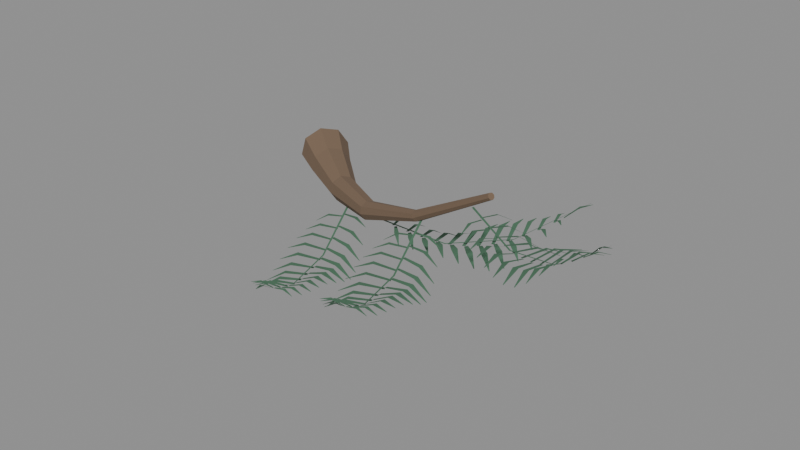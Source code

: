 # Source: conifer-unit.blend  (saved by Blender 5.2.44; exported with 4.5.12 LTS)
import bpy
from mathutils import Matrix  # noqa: F401  (used for matrix-valued properties, if any)

bpy.ops.wm.read_factory_settings(use_empty=True)
scene = bpy.context.scene
scene.name = 'Scene'

# ---- collections
col_export = bpy.data.collections.new('EXPORT'); scene.collection.children.link(col_export)

# ---- materials (node trees are filled in below, after node groups)
mat_bark_warm = bpy.data.materials.new('bark_warm')
mat_bark_warm.use_backface_culling = True
mat_bark_warm.diffuse_color = (0.1845, 0.1221, 0.07819, 1.0)
mat_bark_warm.roughness = 0.92
mat_needles_mid = bpy.data.materials.new('needles_mid')
mat_needles_mid.diffuse_color = (0.0648, 0.159, 0.09306, 1.0)
mat_needles_mid.roughness = 0.92
mat_young_growth = bpy.data.materials.new('young_growth')
mat_young_growth.diffuse_color = (0.1651, 0.2623, 0.1221, 1.0)
mat_young_growth.roughness = 0.92

# ---- material node trees
mat_bark_warm.use_nodes = True; mat_bark_warm.node_tree.nodes.clear()
_N = mat_bark_warm.node_tree.nodes; _L = mat_bark_warm.node_tree.links
n0 = _N.new('ShaderNodeBsdfPrincipled'); n0.name = 'Principled BSDF'; n0.location = (0, 0)
n0.inputs[0].default_value = (0.1845, 0.1221, 0.07819, 1.0)
n0.inputs[2].default_value = 0.92
n0.inputs[10].default_value = 0.005
n1 = _N.new('ShaderNodeOutputMaterial'); n1.name = 'Material Output'; n1.location = (0, 0)
_L.new(n0.outputs[0], n1.inputs[0])
n1.is_active_output = True
mat_needles_mid.use_nodes = True; mat_needles_mid.node_tree.nodes.clear()
_N = mat_needles_mid.node_tree.nodes; _L = mat_needles_mid.node_tree.links
n0 = _N.new('ShaderNodeBsdfPrincipled'); n0.name = 'Principled BSDF'; n0.location = (0, 0)
n0.inputs[0].default_value = (0.0648, 0.159, 0.09306, 1.0)
n0.inputs[2].default_value = 0.92
n0.inputs[10].default_value = 0.005
n1 = _N.new('ShaderNodeOutputMaterial'); n1.name = 'Material Output'; n1.location = (0, 0)
_L.new(n0.outputs[0], n1.inputs[0])
n1.is_active_output = True
mat_young_growth.use_nodes = True; mat_young_growth.node_tree.nodes.clear()
_N = mat_young_growth.node_tree.nodes; _L = mat_young_growth.node_tree.links
n0 = _N.new('ShaderNodeBsdfPrincipled'); n0.name = 'Principled BSDF'; n0.location = (0, 0)
n0.inputs[0].default_value = (0.1651, 0.2623, 0.1221, 1.0)
n0.inputs[2].default_value = 0.92
n0.inputs[10].default_value = 0.005
n1 = _N.new('ShaderNodeOutputMaterial'); n1.name = 'Material Output'; n1.location = (0, 0)
_L.new(n0.outputs[0], n1.inputs[0])
n1.is_active_output = True

# ---- meshes
me_unchanged_r12_wood_excerpt_mesh = bpy.data.meshes.new('Unchanged r12 wood excerpt-mesh')
me_unchanged_r12_wood_excerpt_mesh.from_pydata([(-0.07992, -0.04736, 5.49), (-0.06753, -0.01981, 5.445), (-0.03742, 0.02424, 5.433), (-0.007232, 0.059, 5.463), (0.00535, 0.0641, 5.515), (-0.007043, 0.03655, 5.561), (-0.03715, -0.00751, 5.572), (-0.06734, -0.04227, 5.543), (0.007418, -0.09407, 5.48), (0.01858, -0.07278, 5.443), (0.04254, -0.03705, 5.433), (0.06526, -0.007796, 5.457), (0.07343, -0.002164, 5.5), (0.06226, -0.02345, 5.537), (0.03831, -0.05919, 5.546), (0.01559, -0.08844, 5.522), (0.1477, -0.1666, 5.476), (0.157, -0.1534, 5.451), (0.172, -0.1287, 5.445), (0.184, -0.107, 5.461), (0.1859, -0.1008, 5.49), (0.1766, -0.114, 5.514), (0.1616, -0.1386, 5.521), (0.1496, -0.1604, 5.505), (0.3396, -0.2565, 5.504), (0.3479, -0.2478, 5.487), (0.3569, -0.2296, 5.482), (0.3612, -0.2125, 5.493), (0.3584, -0.2065, 5.513), (0.3501, -0.2151, 5.53), (0.3411, -0.2334, 5.534), (0.3367, -0.2505, 5.523), (0.5685, -0.3217, 5.591), (0.5741, -0.3167, 5.582), (0.5781, -0.306, 5.58), (0.578, -0.2958, 5.585), (0.5739, -0.2922, 5.596), (0.5682, -0.2972, 5.604), (0.5642, -0.3079, 5.607), (0.5644, -0.3181, 5.601), (0.8234, -0.3662, 5.741), (0.8269, -0.3631, 5.736), (0.829, -0.3566, 5.735), (0.8283, -0.3506, 5.738), (0.8252, -0.3485, 5.744), (0.8217, -0.3516, 5.749), (0.8196, -0.3581, 5.75), (0.8203, -0.3641, 5.747)], [], [(7, 6, 5, 4, 3, 2, 1, 0), (0, 1, 9, 8), (1, 2, 10, 9), (2, 3, 11, 10), (3, 4, 12, 11), (4, 5, 13, 12), (5, 6, 14, 13), (6, 7, 15, 14), (7, 0, 8, 15), (8, 9, 17, 16), (9, 10, 18, 17), (10, 11, 19, 18), (11, 12, 20, 19), (12, 13, 21, 20), (13, 14, 22, 21), (14, 15, 23, 22), (15, 8, 16, 23), (16, 17, 25, 24), (17, 18, 26, 25), (18, 19, 27, 26), (19, 20, 28, 27), (20, 21, 29, 28), (21, 22, 30, 29), (22, 23, 31, 30), (23, 16, 24, 31), (24, 25, 33, 32), (25, 26, 34, 33), (26, 27, 35, 34), (27, 28, 36, 35), (28, 29, 37, 36), (29, 30, 38, 37), (30, 31, 39, 38), (31, 24, 32, 39), (32, 33, 41, 40), (33, 34, 42, 41), (34, 35, 43, 42), (35, 36, 44, 43), (36, 37, 45, 44), (37, 38, 46, 45), (38, 39, 47, 46), (39, 32, 40, 47), (40, 41, 42, 43, 44, 45, 46, 47)])
me_unchanged_r12_wood_excerpt_mesh.materials.append(mat_bark_warm)
me_unchanged_r12_wood_excerpt_mesh.update()
me_original_thin_needle_surfaces___a_ribbon_mesh = bpy.data.meshes.new('Original thin needle surfaces | a-ribbon-mesh')
me_original_thin_needle_surfaces___a_ribbon_mesh.from_pydata([(0.2265, -0.1668, 5.474), (0.2205, -0.1687, 5.474), (0.2748, -0.3326, 5.39), (0.2704, -0.334, 5.39), (0.3274, -0.5002, 5.395), (0.3245, -0.5011, 5.395), (0.3858, -0.6746, 5.489), (0.3849, -0.6749, 5.489), (0.234, -0.2007, 5.451), (0.234, -0.2076, 5.451), (0.2759, -0.1983, 5.453), (0.276, -0.2097, 5.453), (0.3104, -0.2034, 5.435), (0.3104, -0.2048, 5.435), (0.2376, -0.2128, 5.447), (0.2337, -0.2071, 5.447), (0.2045, -0.2387, 5.45), (0.1979, -0.2293, 5.45), (0.1735, -0.2544, 5.431), (0.1727, -0.2532, 5.431), (0.2442, -0.2351, 5.431), (0.2442, -0.2431, 5.431), (0.2923, -0.2326, 5.428), (0.2923, -0.2459, 5.428), (0.3317, -0.2388, 5.402), (0.3317, -0.2404, 5.402), (0.2483, -0.2482, 5.427), (0.2436, -0.2417, 5.427), (0.2104, -0.2787, 5.437), (0.2026, -0.2679, 5.437), (0.1748, -0.2973, 5.421), (0.1738, -0.296, 5.421), (0.2547, -0.2698, 5.413), (0.2546, -0.2786, 5.413), (0.3076, -0.2675, 5.407), (0.3074, -0.2823, 5.407), (0.3508, -0.2748, 5.376), (0.3508, -0.2766, 5.376), (0.2591, -0.2836, 5.41), (0.2537, -0.2765, 5.41), (0.2181, -0.3177, 5.426), (0.2093, -0.3059, 5.426), (0.1794, -0.3387, 5.412), (0.1784, -0.3373, 5.412), (0.2654, -0.3046, 5.398), (0.2652, -0.3141, 5.398), (0.3224, -0.3028, 5.394), (0.322, -0.3185, 5.394), (0.3689, -0.311, 5.362), (0.3689, -0.3129, 5.362), (0.2699, -0.319, 5.396), (0.2642, -0.3114, 5.396), (0.2267, -0.3558, 5.414), (0.2171, -0.3432, 5.414), (0.1856, -0.3786, 5.401), (0.1845, -0.3771, 5.401), (0.2762, -0.3397, 5.387), (0.2759, -0.3495, 5.387), (0.3362, -0.3382, 5.39), (0.3357, -0.3546, 5.39), (0.385, -0.3472, 5.363), (0.385, -0.3491, 5.363), (0.2809, -0.3543, 5.386), (0.2749, -0.3466, 5.386), (0.2358, -0.3929, 5.402), (0.2258, -0.3799, 5.402), (0.1929, -0.4169, 5.385), (0.1917, -0.4154, 5.385), (0.2873, -0.3749, 5.381), (0.2869, -0.3848, 5.381), (0.3473, -0.374, 5.394), (0.3466, -0.3904, 5.394), (0.3961, -0.3834, 5.376), (0.396, -0.3854, 5.376), (0.2919, -0.3897, 5.381), (0.2859, -0.3819, 5.38), (0.2462, -0.4288, 5.391), (0.2361, -0.4158, 5.391), (0.2027, -0.4533, 5.37), (0.2015, -0.4517, 5.37), (0.2985, -0.4105, 5.38), (0.298, -0.4201, 5.38), (0.3553, -0.41, 5.402), (0.3545, -0.426, 5.402), (0.4013, -0.4196, 5.391), (0.4012, -0.4215, 5.391), (0.3031, -0.425, 5.38), (0.2972, -0.4174, 5.38), (0.2584, -0.4633, 5.386), (0.2486, -0.4506, 5.385), (0.216, -0.4873, 5.361), (0.2148, -0.4858, 5.361), (0.3099, -0.4462, 5.383), (0.3094, -0.4553, 5.383), (0.362, -0.4458, 5.409), (0.3611, -0.461, 5.409), (0.4041, -0.4549, 5.403), (0.404, -0.4567, 5.404), (0.3144, -0.4603, 5.384), (0.3088, -0.453, 5.384), (0.2719, -0.4966, 5.388), (0.2627, -0.4845, 5.388), (0.2317, -0.5192, 5.364), (0.2306, -0.5178, 5.364), (0.3214, -0.4821, 5.391), (0.3211, -0.4905, 5.391), (0.3691, -0.4812, 5.416), (0.3684, -0.4952, 5.416), (0.4077, -0.4891, 5.411), (0.4076, -0.4908, 5.411), (0.3257, -0.4956, 5.392), (0.3207, -0.4889, 5.392), (0.2864, -0.5287, 5.4), (0.278, -0.5175, 5.399), (0.2492, -0.5492, 5.38), (0.2482, -0.5479, 5.38), (0.3331, -0.5182, 5.403), (0.3329, -0.5257, 5.403), (0.3766, -0.5166, 5.422), (0.3763, -0.5291, 5.423), (0.412, -0.5231, 5.416), (0.412, -0.5246, 5.416), (0.3372, -0.5309, 5.405), (0.3328, -0.5249, 5.405), (0.3023, -0.5597, 5.417), (0.2948, -0.5497, 5.417), (0.2693, -0.5775, 5.405), (0.2684, -0.5763, 5.405), (0.345, -0.5544, 5.419), (0.345, -0.5609, 5.419), (0.3836, -0.5525, 5.432), (0.3835, -0.5633, 5.432), (0.4151, -0.5576, 5.423), (0.4151, -0.5589, 5.423), (0.3489, -0.5662, 5.422), (0.3451, -0.561, 5.422), (0.3197, -0.5901, 5.438), (0.3134, -0.5814, 5.438), (0.2921, -0.6045, 5.432), (0.2913, -0.6035, 5.432), (0.3571, -0.5908, 5.438), (0.3571, -0.5961, 5.438), (0.3897, -0.5889, 5.446), (0.3897, -0.5978, 5.446), (0.4163, -0.5929, 5.436), (0.4163, -0.594, 5.436), (0.3608, -0.6016, 5.442), (0.3576, -0.5972, 5.441), (0.3378, -0.6205, 5.459), (0.3325, -0.6133, 5.459), (0.3158, -0.6317, 5.457), (0.3152, -0.6309, 5.457), (0.3674, -0.6139, 5.451), (0.3615, -0.6158, 5.451), (0.3827, -0.6499, 5.479), (0.3719, -0.6534, 5.479), (0.3885, -0.6816, 5.486), (0.3871, -0.6821, 5.486), (0.3994, -0.2502, 5.511), (0.4023, -0.2559, 5.511), (0.5554, -0.1699, 5.456), (0.5576, -0.1742, 5.456), (0.7157, -0.09145, 5.49), (0.7172, -0.09431, 5.49), (0.8853, -0.01278, 5.616), (0.8858, -0.01374, 5.616), (0.4314, -0.2356, 5.494), (0.4383, -0.2345, 5.495), (0.4215, -0.1935, 5.498), (0.433, -0.1916, 5.5), (0.4236, -0.1563, 5.481), (0.425, -0.1561, 5.481), (0.4428, -0.2297, 5.492), (0.4377, -0.2346, 5.491), (0.4738, -0.2597, 5.497), (0.4654, -0.2678, 5.495), (0.4975, -0.2875, 5.479), (0.4965, -0.2885, 5.478), (0.4636, -0.2184, 5.479), (0.4716, -0.2172, 5.481), (0.4534, -0.1698, 5.478), (0.4668, -0.1677, 5.481), (0.457, -0.1268, 5.455), (0.4586, -0.1266, 5.455), (0.476, -0.2121, 5.478), (0.4702, -0.2178, 5.477), (0.5114, -0.2468, 5.491), (0.5018, -0.2563, 5.489), (0.5383, -0.279, 5.476), (0.5372, -0.2801, 5.475), (0.4962, -0.2013, 5.467), (0.5051, -0.2, 5.469), (0.486, -0.1475, 5.464), (0.5009, -0.1454, 5.466), (0.4909, -0.1001, 5.435), (0.4927, -0.0998, 5.435), (0.5093, -0.1946, 5.467), (0.503, -0.2011, 5.466), (0.5479, -0.2322, 5.486), (0.5374, -0.243, 5.484), (0.5774, -0.2674, 5.474), (0.5761, -0.2687, 5.474), (0.529, -0.1842, 5.459), (0.5386, -0.183, 5.46), (0.5185, -0.1262, 5.457), (0.5344, -0.1242, 5.46), (0.524, -0.07525, 5.428), (0.5259, -0.075, 5.429), (0.5427, -0.1773, 5.459), (0.536, -0.1843, 5.458), (0.5841, -0.217, 5.481), (0.573, -0.2287, 5.479), (0.6158, -0.2543, 5.469), (0.6144, -0.2557, 5.469), (0.5622, -0.1672, 5.454), (0.5722, -0.1661, 5.456), (0.5506, -0.1067, 5.46), (0.5672, -0.1047, 5.462), (0.5558, -0.05359, 5.436), (0.5578, -0.05336, 5.437), (0.5762, -0.1602, 5.455), (0.5693, -0.1675, 5.454), (0.62, -0.2014, 5.475), (0.6086, -0.2135, 5.473), (0.6537, -0.2401, 5.46), (0.6523, -0.2416, 5.46), (0.5958, -0.1503, 5.454), (0.6058, -0.1492, 5.456), (0.5832, -0.09035, 5.47), (0.5998, -0.08856, 5.473), (0.5876, -0.03788, 5.455), (0.5896, -0.03766, 5.455), (0.6098, -0.1433, 5.456), (0.6029, -0.1506, 5.454), (0.6551, -0.1848, 5.471), (0.6436, -0.1969, 5.468), (0.6899, -0.2237, 5.451), (0.6885, -0.2251, 5.451), (0.6297, -0.1334, 5.459), (0.6394, -0.1325, 5.46), (0.6167, -0.07736, 5.484), (0.633, -0.0758, 5.487), (0.6206, -0.02827, 5.477), (0.6226, -0.02808, 5.477), (0.6436, -0.1266, 5.461), (0.6368, -0.1337, 5.46), (0.6885, -0.1668, 5.471), (0.6773, -0.1786, 5.468), (0.7231, -0.2045, 5.448), (0.7218, -0.2059, 5.448), (0.6639, -0.1166, 5.468), (0.6731, -0.1158, 5.47), (0.6512, -0.06565, 5.498), (0.6666, -0.06426, 5.5), (0.6546, -0.02093, 5.495), (0.6564, -0.02076, 5.496), (0.6774, -0.1101, 5.472), (0.671, -0.1168, 5.47), (0.7201, -0.1481, 5.48), (0.7094, -0.1594, 5.477), (0.7529, -0.1839, 5.457), (0.7517, -0.1852, 5.457), (0.6984, -0.09999, 5.482), (0.7069, -0.09914, 5.484), (0.6863, -0.05341, 5.51), (0.7004, -0.052, 5.512), (0.6889, -0.01246, 5.509), (0.6906, -0.01229, 5.509), (0.7113, -0.09372, 5.487), (0.7054, -0.09988, 5.485), (0.7499, -0.1293, 5.497), (0.74, -0.1395, 5.495), (0.7796, -0.1626, 5.478), (0.7784, -0.1638, 5.478), (0.7332, -0.08344, 5.501), (0.7408, -0.08255, 5.502), (0.722, -0.04073, 5.523), (0.7346, -0.03926, 5.525), (0.724, -0.003119, 5.519), (0.7255, -0.002942, 5.519), (0.7454, -0.07752, 5.506), (0.74, -0.08297, 5.505), (0.7784, -0.1097, 5.521), (0.7694, -0.1187, 5.519), (0.8035, -0.1397, 5.509), (0.8025, -0.1408, 5.509), (0.7682, -0.06694, 5.524), (0.7748, -0.06608, 5.525), (0.7585, -0.02876, 5.538), (0.7694, -0.02734, 5.54), (0.7602, 0.004866, 5.532), (0.7616, 0.005037, 5.532), (0.7796, -0.06143, 5.529), (0.775, -0.06611, 5.528), (0.8061, -0.08878, 5.548), (0.7984, -0.09658, 5.546), (0.8262, -0.1143, 5.542), (0.8253, -0.1153, 5.542), (0.8035, -0.05048, 5.55), (0.8089, -0.04973, 5.551), (0.7957, -0.01808, 5.559), (0.8047, -0.01683, 5.56), (0.7972, 0.01045, 5.55), (0.7983, 0.0106, 5.551), (0.8139, -0.04543, 5.555), (0.8101, -0.04932, 5.554), (0.8344, -0.06737, 5.574), (0.828, -0.07385, 5.573), (0.8498, -0.08796, 5.573), (0.849, -0.08874, 5.572), (0.8256, -0.03748, 5.567), (0.8285, -0.04321, 5.567), (0.8575, -0.0198, 5.6), (0.8627, -0.0303, 5.6), (0.8893, -0.01058, 5.612), (0.89, -0.01201, 5.612), (0.5925, -0.3106, 5.59), (0.5867, -0.3124, 5.59), (0.6399, -0.4731, 5.522), (0.6356, -0.4745, 5.522), (0.6917, -0.6375, 5.54), (0.6888, -0.6384, 5.54), (0.7492, -0.8087, 5.646), (0.7482, -0.809, 5.646), (0.5998, -0.3438, 5.571), (0.5999, -0.3505, 5.571), (0.6411, -0.341, 5.574), (0.6411, -0.3523, 5.574), (0.6754, -0.3473, 5.556), (0.6754, -0.3487, 5.556), (0.6034, -0.3556, 5.568), (0.5996, -0.3501, 5.568), (0.5707, -0.3808, 5.572), (0.5642, -0.3716, 5.571), (0.5405, -0.3976, 5.553), (0.5398, -0.3965, 5.553), (0.6099, -0.3775, 5.553), (0.6099, -0.3854, 5.554), (0.6573, -0.3751, 5.552), (0.6573, -0.3881, 5.553), (0.6966, -0.3829, 5.527), (0.6966, -0.3845, 5.527), (0.6139, -0.3904, 5.551), (0.6093, -0.384, 5.551), (0.5763, -0.4196, 5.562), (0.5686, -0.409, 5.561), (0.5415, -0.439, 5.547), (0.5406, -0.4378, 5.547), (0.6202, -0.4115, 5.539), (0.6201, -0.4202, 5.539), (0.6723, -0.4096, 5.534), (0.6722, -0.4241, 5.535), (0.7156, -0.4189, 5.505), (0.7156, -0.4207, 5.505), (0.6245, -0.4251, 5.537), (0.6192, -0.4181, 5.537), (0.5837, -0.4574, 5.554), (0.575, -0.4458, 5.553), (0.5459, -0.4791, 5.541), (0.5448, -0.4777, 5.541), (0.6307, -0.4457, 5.527), (0.6305, -0.455, 5.528), (0.6869, -0.4441, 5.524), (0.6865, -0.4596, 5.525), (0.7334, -0.4544, 5.495), (0.7334, -0.4563, 5.495), (0.6351, -0.4598, 5.526), (0.6295, -0.4524, 5.526), (0.5921, -0.4947, 5.546), (0.5827, -0.4823, 5.545), (0.552, -0.5181, 5.533), (0.5508, -0.5166, 5.533), (0.6413, -0.4801, 5.52), (0.641, -0.4897, 5.52), (0.7003, -0.4783, 5.524), (0.6998, -0.4944, 5.525), (0.749, -0.489, 5.499), (0.7489, -0.491, 5.499), (0.6459, -0.4945, 5.519), (0.64, -0.4868, 5.519), (0.6011, -0.5313, 5.537), (0.5913, -0.5186, 5.535), (0.5593, -0.5561, 5.521), (0.5581, -0.5546, 5.521), (0.6522, -0.5147, 5.516), (0.6518, -0.5244, 5.517), (0.711, -0.5127, 5.53), (0.7103, -0.5288, 5.532), (0.7594, -0.5232, 5.514), (0.7594, -0.5252, 5.514), (0.6568, -0.5291, 5.517), (0.6509, -0.5215, 5.516), (0.6114, -0.5669, 5.529), (0.6016, -0.5541, 5.528), (0.5692, -0.5925, 5.509), (0.568, -0.5909, 5.509), (0.6632, -0.5495, 5.518), (0.6628, -0.5589, 5.518), (0.7186, -0.5473, 5.541), (0.7178, -0.5631, 5.542), (0.7642, -0.5574, 5.532), (0.7641, -0.5593, 5.532), (0.6677, -0.5638, 5.519), (0.662, -0.5563, 5.518), (0.6236, -0.6011, 5.526), (0.6139, -0.5886, 5.525), (0.5824, -0.6264, 5.503), (0.5812, -0.625, 5.503), (0.6744, -0.5846, 5.524), (0.6739, -0.5935, 5.524), (0.7251, -0.5822, 5.551), (0.7243, -0.5971, 5.552), (0.7667, -0.5915, 5.547), (0.7666, -0.5932, 5.547), (0.6788, -0.5984, 5.526), (0.6733, -0.5913, 5.525), (0.6369, -0.6338, 5.532), (0.6278, -0.6219, 5.53), (0.5979, -0.6578, 5.509), (0.5968, -0.6564, 5.509), (0.6858, -0.6198, 5.534), (0.6854, -0.628, 5.535), (0.7321, -0.617, 5.56), (0.7315, -0.6308, 5.561), (0.7703, -0.6252, 5.557), (0.7703, -0.6268, 5.557), (0.69, -0.633, 5.537), (0.685, -0.6264, 5.536), (0.6511, -0.6651, 5.545), (0.6428, -0.6541, 5.544), (0.615, -0.6868, 5.527), (0.614, -0.6855, 5.527), (0.6973, -0.6552, 5.549), (0.6971, -0.6625, 5.55), (0.7397, -0.6522, 5.569), (0.7393, -0.6645, 5.57), (0.7748, -0.659, 5.564), (0.7747, -0.6605, 5.564), (0.7013, -0.6677, 5.552), (0.6969, -0.6617, 5.552), (0.6666, -0.6952, 5.566), (0.6593, -0.6854, 5.565), (0.6344, -0.7137, 5.554), (0.6335, -0.7125, 5.553), (0.709, -0.6907, 5.568), (0.7089, -0.6971, 5.568), (0.7467, -0.6879, 5.581), (0.7466, -0.6985, 5.582), (0.778, -0.6936, 5.573), (0.778, -0.6949, 5.573), (0.7128, -0.7023, 5.572), (0.709, -0.6972, 5.571), (0.6837, -0.7247, 5.589), (0.6774, -0.7162, 5.588), (0.6566, -0.7395, 5.583), (0.6558, -0.7385, 5.583), (0.7209, -0.7264, 5.589), (0.7209, -0.7317, 5.59), (0.7528, -0.7241, 5.597), (0.7527, -0.7328, 5.598), (0.7793, -0.7288, 5.589), (0.7793, -0.7298, 5.589), (0.7245, -0.737, 5.594), (0.7213, -0.7328, 5.593), (0.7014, -0.7545, 5.611), (0.6962, -0.7474, 5.611), (0.6798, -0.7658, 5.61), (0.6792, -0.765, 5.61), (0.731, -0.7491, 5.604), (0.7252, -0.751, 5.604), (0.7456, -0.783, 5.633), (0.7349, -0.7864, 5.633), (0.7513, -0.8141, 5.643), (0.7498, -0.8145, 5.643), (0.7686, -0.3447, 5.694), (0.7663, -0.3502, 5.694), (0.9153, -0.4062, 5.658), (0.9136, -0.4103, 5.658), (1.066, -0.4694, 5.703), (1.065, -0.4722, 5.703), (1.226, -0.5366, 5.83), (1.226, -0.5375, 5.83), (0.7971, -0.3587, 5.681), (0.802, -0.3628, 5.682), (0.8204, -0.3258, 5.685), (0.8286, -0.3327, 5.688), (0.849, -0.305, 5.671), (0.8499, -0.3058, 5.671), (0.8079, -0.3631, 5.68), (0.8015, -0.3626, 5.679), (0.8054, -0.4032, 5.686), (0.7948, -0.4023, 5.683), (0.8016, -0.4373, 5.669), (0.8003, -0.4372, 5.669), (0.8277, -0.3711, 5.671), (0.8333, -0.3759, 5.672), (0.8557, -0.3342, 5.671), (0.8651, -0.3422, 5.674), (0.8896, -0.311, 5.65), (0.8908, -0.312, 5.651), (0.8394, -0.3759, 5.671), (0.832, -0.3754, 5.669), (0.8358, -0.4217, 5.684), (0.8234, -0.4208, 5.681), (0.8307, -0.4608, 5.67), (0.8292, -0.4607, 5.67), (0.8585, -0.3837, 5.663), (0.8648, -0.3891, 5.665), (0.8904, -0.3437, 5.66), (0.9008, -0.3528, 5.664), (0.9287, -0.3189, 5.636), (0.9299, -0.32, 5.636), (0.871, -0.3888, 5.664), (0.8627, -0.3884, 5.662), (0.8668, -0.4384, 5.683), (0.853, -0.4377, 5.68), (0.861, -0.481, 5.672), (0.8593, -0.481, 5.672), (0.8897, -0.3964, 5.658), (0.8963, -0.4023, 5.66), (0.9241, -0.3535, 5.658), (0.9351, -0.3633, 5.661), (0.9652, -0.3269, 5.633), (0.9665, -0.3281, 5.634), (0.9027, -0.4017, 5.66), (0.8938, -0.4014, 5.657), (0.8985, -0.4544, 5.682), (0.8838, -0.4539, 5.678), (0.8926, -0.4999, 5.671), (0.8908, -0.4998, 5.671), (0.9211, -0.4093, 5.657), (0.9279, -0.4155, 5.659), (0.9561, -0.3638, 5.663), (0.9674, -0.3742, 5.667), (0.9982, -0.3356, 5.644), (0.9995, -0.3368, 5.644), (0.9344, -0.4147, 5.659), (0.9252, -0.4144, 5.657), (0.9309, -0.4702, 5.679), (0.9156, -0.4697, 5.676), (0.9253, -0.5179, 5.666), (0.9235, -0.5179, 5.666), (0.9529, -0.4224, 5.66), (0.9596, -0.4287, 5.662), (0.9861, -0.3763, 5.676), (0.9973, -0.3868, 5.68), (1.027, -0.3476, 5.664), (1.028, -0.3489, 5.665), (0.9662, -0.4279, 5.663), (0.9569, -0.4276, 5.66), (0.9637, -0.4846, 5.678), (0.9484, -0.4841, 5.674), (0.959, -0.5335, 5.661), (0.9572, -0.5334, 5.66), (0.9849, -0.4356, 5.667), (0.9914, -0.4418, 5.669), (1.015, -0.3914, 5.691), (1.025, -0.4018, 5.695), (1.052, -0.3642, 5.687), (1.053, -0.3654, 5.687), (0.998, -0.4411, 5.671), (0.989, -0.4408, 5.668), (0.9967, -0.497, 5.681), (0.9817, -0.4965, 5.678), (0.9929, -0.5451, 5.661), (0.9911, -0.545, 5.661), (1.017, -0.449, 5.678), (1.023, -0.455, 5.68), (1.043, -0.408, 5.706), (1.054, -0.4179, 5.71), (1.077, -0.3829, 5.706), (1.078, -0.3841, 5.706), (1.03, -0.4544, 5.683), (1.021, -0.4541, 5.681), (1.029, -0.5075, 5.692), (1.015, -0.507, 5.688), (1.026, -0.5531, 5.671), (1.024, -0.5531, 5.671), (1.05, -0.4627, 5.694), (1.055, -0.4681, 5.696), (1.073, -0.4247, 5.72), (1.083, -0.4338, 5.724), (1.104, -0.4015, 5.72), (1.105, -0.4025, 5.721), (1.062, -0.4678, 5.699), (1.054, -0.4674, 5.697), (1.06, -0.5164, 5.71), (1.047, -0.5159, 5.707), (1.056, -0.5582, 5.693), (1.055, -0.5582, 5.693), (1.082, -0.4764, 5.714), (1.088, -0.4812, 5.716), (1.104, -0.4417, 5.735), (1.113, -0.4496, 5.738), (1.132, -0.4201, 5.732), (1.133, -0.4211, 5.733), (1.094, -0.4812, 5.72), (1.087, -0.4809, 5.718), (1.091, -0.5238, 5.734), (1.079, -0.5232, 5.731), (1.086, -0.5603, 5.723), (1.085, -0.5602, 5.723), (1.115, -0.4903, 5.738), (1.12, -0.4944, 5.739), (1.136, -0.4597, 5.751), (1.143, -0.4664, 5.754), (1.161, -0.4405, 5.746), (1.162, -0.4413, 5.746), (1.126, -0.4948, 5.743), (1.12, -0.4945, 5.742), (1.122, -0.5297, 5.761), (1.112, -0.5292, 5.759), (1.117, -0.5598, 5.756), (1.116, -0.5598, 5.756), (1.149, -0.5043, 5.764), (1.152, -0.5076, 5.765), (1.166, -0.4787, 5.772), (1.172, -0.4842, 5.774), (1.188, -0.4626, 5.766), (1.189, -0.4633, 5.766), (1.159, -0.5083, 5.77), (1.154, -0.5081, 5.769), (1.155, -0.5357, 5.788), (1.146, -0.5353, 5.786), (1.15, -0.5594, 5.787), (1.149, -0.5593, 5.786), (1.171, -0.5114, 5.781), (1.169, -0.5169, 5.781), (1.203, -0.5215, 5.814), (1.198, -0.5316, 5.814), (1.229, -0.5375, 5.825), (1.228, -0.5389, 5.825)], [], [(0, 1, 3, 2), (2, 3, 5, 4), (4, 5, 7, 6), (8, 9, 11, 10), (10, 11, 13, 12), (14, 15, 17, 16), (16, 17, 19, 18), (20, 21, 23, 22), (22, 23, 25, 24), (26, 27, 29, 28), (28, 29, 31, 30), (32, 33, 35, 34), (34, 35, 37, 36), (38, 39, 41, 40), (40, 41, 43, 42), (44, 45, 47, 46), (46, 47, 49, 48), (50, 51, 53, 52), (52, 53, 55, 54), (56, 57, 59, 58), (58, 59, 61, 60), (62, 63, 65, 64), (64, 65, 67, 66), (68, 69, 71, 70), (70, 71, 73, 72), (74, 75, 77, 76), (76, 77, 79, 78), (80, 81, 83, 82), (82, 83, 85, 84), (86, 87, 89, 88), (88, 89, 91, 90), (92, 93, 95, 94), (94, 95, 97, 96), (98, 99, 101, 100), (100, 101, 103, 102), (104, 105, 107, 106), (106, 107, 109, 108), (110, 111, 113, 112), (112, 113, 115, 114), (116, 117, 119, 118), (118, 119, 121, 120), (122, 123, 125, 124), (124, 125, 127, 126), (128, 129, 131, 130), (130, 131, 133, 132), (134, 135, 137, 136), (136, 137, 139, 138), (140, 141, 143, 142), (142, 143, 145, 144), (146, 147, 149, 148), (148, 149, 151, 150), (152, 153, 155, 154), (154, 155, 157, 156), (158, 159, 161, 160), (160, 161, 163, 162), (162, 163, 165, 164), (166, 167, 169, 168), (168, 169, 171, 170), (172, 173, 175, 174), (174, 175, 177, 176), (178, 179, 181, 180), (180, 181, 183, 182), (184, 185, 187, 186), (186, 187, 189, 188), (190, 191, 193, 192), (192, 193, 195, 194), (196, 197, 199, 198), (198, 199, 201, 200), (202, 203, 205, 204), (204, 205, 207, 206), (208, 209, 211, 210), (210, 211, 213, 212), (214, 215, 217, 216), (216, 217, 219, 218), (220, 221, 223, 222), (222, 223, 225, 224), (226, 227, 229, 228), (228, 229, 231, 230), (232, 233, 235, 234), (234, 235, 237, 236), (238, 239, 241, 240), (240, 241, 243, 242), (244, 245, 247, 246), (246, 247, 249, 248), (250, 251, 253, 252), (252, 253, 255, 254), (256, 257, 259, 258), (258, 259, 261, 260), (262, 263, 265, 264), (264, 265, 267, 266), (268, 269, 271, 270), (270, 271, 273, 272), (274, 275, 277, 276), (276, 277, 279, 278), (280, 281, 283, 282), (282, 283, 285, 284), (286, 287, 289, 288), (288, 289, 291, 290), (292, 293, 295, 294), (294, 295, 297, 296), (298, 299, 301, 300), (300, 301, 303, 302), (304, 305, 307, 306), (306, 307, 309, 308), (310, 311, 313, 312), (312, 313, 315, 314), (316, 317, 319, 318), (318, 319, 321, 320), (320, 321, 323, 322), (324, 325, 327, 326), (326, 327, 329, 328), (330, 331, 333, 332), (332, 333, 335, 334), (336, 337, 339, 338), (338, 339, 341, 340), (342, 343, 345, 344), (344, 345, 347, 346), (348, 349, 351, 350), (350, 351, 353, 352), (354, 355, 357, 356), (356, 357, 359, 358), (360, 361, 363, 362), (362, 363, 365, 364), (366, 367, 369, 368), (368, 369, 371, 370), (372, 373, 375, 374), (374, 375, 377, 376), (378, 379, 381, 380), (380, 381, 383, 382), (384, 385, 387, 386), (386, 387, 389, 388), (390, 391, 393, 392), (392, 393, 395, 394), (396, 397, 399, 398), (398, 399, 401, 400), (402, 403, 405, 404), (404, 405, 407, 406), (408, 409, 411, 410), (410, 411, 413, 412), (414, 415, 417, 416), (416, 417, 419, 418), (420, 421, 423, 422), (422, 423, 425, 424), (426, 427, 429, 428), (428, 429, 431, 430), (432, 433, 435, 434), (434, 435, 437, 436), (438, 439, 441, 440), (440, 441, 443, 442), (444, 445, 447, 446), (446, 447, 449, 448), (450, 451, 453, 452), (452, 453, 455, 454), (456, 457, 459, 458), (458, 459, 461, 460), (462, 463, 465, 464), (464, 465, 467, 466), (468, 469, 471, 470), (470, 471, 473, 472), (474, 475, 477, 476), (476, 477, 479, 478), (478, 479, 481, 480), (482, 483, 485, 484), (484, 485, 487, 486), (488, 489, 491, 490), (490, 491, 493, 492), (494, 495, 497, 496), (496, 497, 499, 498), (500, 501, 503, 502), (502, 503, 505, 504), (506, 507, 509, 508), (508, 509, 511, 510), (512, 513, 515, 514), (514, 515, 517, 516), (518, 519, 521, 520), (520, 521, 523, 522), (524, 525, 527, 526), (526, 527, 529, 528), (530, 531, 533, 532), (532, 533, 535, 534), (536, 537, 539, 538), (538, 539, 541, 540), (542, 543, 545, 544), (544, 545, 547, 546), (548, 549, 551, 550), (550, 551, 553, 552), (554, 555, 557, 556), (556, 557, 559, 558), (560, 561, 563, 562), (562, 563, 565, 564), (566, 567, 569, 568), (568, 569, 571, 570), (572, 573, 575, 574), (574, 575, 577, 576), (578, 579, 581, 580), (580, 581, 583, 582), (584, 585, 587, 586), (586, 587, 589, 588), (590, 591, 593, 592), (592, 593, 595, 594), (596, 597, 599, 598), (598, 599, 601, 600), (602, 603, 605, 604), (604, 605, 607, 606), (608, 609, 611, 610), (610, 611, 613, 612), (614, 615, 617, 616), (616, 617, 619, 618), (620, 621, 623, 622), (622, 623, 625, 624), (626, 627, 629, 628), (628, 629, 631, 630)])
me_original_thin_needle_surfaces___a_ribbon_mesh.polygons.foreach_set('use_smooth', [True] * 212)
me_original_thin_needle_surfaces___a_ribbon_mesh.materials.append(mat_needles_mid)
me_original_thin_needle_surfaces___a_ribbon_mesh.materials.append(mat_young_growth)
me_original_thin_needle_surfaces___a_ribbon_mesh.update()

# ---- objects
ob_conifer_unit = bpy.data.objects.new('conifer-unit', None)
ob_unchanged_r12_wood_excerpt = bpy.data.objects.new('Unchanged r12 wood excerpt', me_unchanged_r12_wood_excerpt_mesh)
ob_original_thin_needle_surfaces___a_ribbon = bpy.data.objects.new('Original thin needle surfaces | a-ribbon', me_original_thin_needle_surfaces___a_ribbon_mesh)

# ---- transforms, parenting, visibility, modifiers, constraints
ob_conifer_unit.location = (0.0, 0.0, 0.0)
ob_unchanged_r12_wood_excerpt.parent = ob_conifer_unit
ob_unchanged_r12_wood_excerpt.location = (0.0, 0.0, 0.0)
ob_original_thin_needle_surfaces___a_ribbon.parent = ob_conifer_unit
ob_original_thin_needle_surfaces___a_ribbon.location = (0.0, 0.0, 0.0)

# ---- collection membership
col_export.objects.link(ob_conifer_unit)
col_export.objects.link(ob_unchanged_r12_wood_excerpt)
col_export.objects.link(ob_original_thin_needle_surfaces___a_ribbon)

# ---- scene / render settings (as saved in the file)
scene.frame_start = 1; scene.frame_end = 250; scene.frame_set(1)
scene.render.engine = 'BLENDER_EEVEE_NEXT'
scene.render.bake_bias = 0.0
scene.render.bake_samples = 0
scene.render.compositor_device = 'GPU'
scene.eevee.use_volume_custom_range = False
scene.eevee.fast_gi_thickness_near = 0.1
scene.eevee.fast_gi_thickness_far = 0.0
scene.eevee.ray_tracing_options.screen_trace_thickness = 0.1
bpy.context.view_layer.update()

# ---- added for rendering (the .blend has no active camera and no usable light): camera, sun + grey world if the file has none
cam_auto = bpy.data.cameras.new('AutoCamera')
cam_auto.lens = 50.0
cam_auto.sensor_width = 36.0
cam_auto.clip_end = 1000.0
ob_auto_camera = bpy.data.objects.new('AutoCamera', cam_auto)
scene.collection.objects.link(ob_auto_camera)
ob_auto_camera.location = (2.09621, -2.20128, 6.81326)
ob_auto_camera.rotation_euler = (1.09748, -7.21219e-08, 0.694738)
scene.camera = ob_auto_camera
light_auto_sun = bpy.data.lights.new('AutoSun', 'SUN')
light_auto_sun.energy = 3.0
light_auto_sun.angle = 0.0523599
ob_auto_sun = bpy.data.objects.new('AutoSun', light_auto_sun)
scene.collection.objects.link(ob_auto_sun)
ob_auto_sun.rotation_euler = (0.872665, 0.174533, 0.523599)
if scene.world is None:
    world_auto = bpy.data.worlds.new('AutoWorld')
    world_auto.color = (0.3, 0.3, 0.3)
    scene.world = world_auto
bpy.context.view_layer.update()
